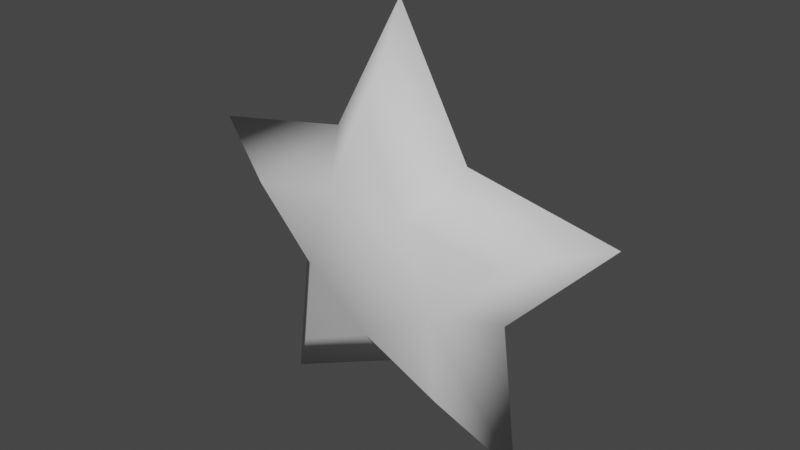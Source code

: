 # Source: star.blend  (saved by Blender 3.1.7; exported with 4.5.12 LTS)
import bpy
from mathutils import Matrix  # noqa: F401  (used for matrix-valued properties, if any)

bpy.ops.wm.read_factory_settings(use_empty=True)
scene = bpy.context.scene
scene.name = 'Scene'

# ---- collections
col_collection = bpy.data.collections.new('Collection'); scene.collection.children.link(col_collection)

# ---- world
world_world = bpy.data.worlds.new('World'); scene.world = world_world
world_world.use_nodes = True; world_world.node_tree.nodes.clear()
_N = world_world.node_tree.nodes; _L = world_world.node_tree.links
n0 = _N.new('ShaderNodeOutputWorld'); n0.name = 'World Output'; n0.location = (300, 300)
n1 = _N.new('ShaderNodeBackground'); n1.name = 'Background'; n1.location = (10, 300)
n1.inputs[0].default_value = (0.05088, 0.05088, 0.05088, 1.0)
_L.new(n1.outputs[0], n0.inputs[0])
n0.is_active_output = True
world_world.color = (0.05088, 0.05088, 0.05088)
world_world.use_sun_shadow = False
world_world.sun_shadow_jitter_overblur = 0.0

# ---- meshes
me_cylinder = bpy.data.meshes.new('Cylinder')
me_cylinder.from_pydata([(-0.0002983, 0.5863, 0.1949), (0.0, 1.0, -0.005083), (0.5573, 0.1812, 0.1949), (0.9511, 0.309, -0.005083), (0.3445, -0.4757, 0.1949), (0.5878, -0.809, -0.005083), (-0.3447, -0.4728, 0.1949), (-0.5878, -0.809, -0.005083), (-0.5579, 0.1812, 0.1949), (-0.9511, 0.309, -0.005083), (0.1833, 0.2532, 0.1949), (0.3132, 0.4318, -0.005083), (-0.1846, 0.2532, 0.1949), (-0.3143, 0.4318, -0.005083), (0.297, -0.0967, 0.1949), (0.5071, -0.1649, -0.005083), (-0.2982, -0.0967, 0.1949), (-0.5082, -0.1649, -0.005083), (-0.006542, -0.3129, 0.1949), (-0.005717, -0.5338, -0.005083), (-0.0002982, 0.5863, -0.2051), (0.5573, 0.1812, -0.2051), (0.3445, -0.4757, -0.2051), (-0.3447, -0.4728, -0.2051), (-0.5579, 0.1812, -0.2051), (0.1833, 0.2532, -0.2051), (-0.1846, 0.2532, -0.2051), (0.297, -0.0967, -0.2051), (-0.2982, -0.0967, -0.2051), (-0.006542, -0.3129, -0.2051)], [], [(2, 10, 0, 12, 8, 16, 6, 18, 4, 14), (20, 25, 21, 27, 22, 29, 23, 28, 24, 26), (11, 1, 0, 10), (15, 3, 2, 14), (19, 5, 4, 18), (17, 7, 6, 16), (13, 9, 8, 12), (3, 11, 10, 2), (1, 13, 12, 0), (5, 15, 14, 4), (9, 17, 16, 8), (7, 19, 18, 6), (11, 3, 21, 25), (15, 5, 22, 27), (19, 7, 23, 29), (17, 9, 24, 28), (13, 1, 20, 26), (1, 11, 25, 20), (9, 13, 26, 24), (3, 15, 27, 21), (7, 17, 28, 23), (5, 19, 29, 22)])
me_cylinder.polygons.foreach_set('use_smooth', [True] * 22)
_uv = me_cylinder.uv_layers.new(name='UVMap')
_uv.uv.foreach_set('vector', [0.4051, 0.3004, 0.3072, 0.3289, 0.25, 0.4131, 0.1926, 0.3289, 0.0949, 0.3004, 0.1571, 0.2198, 0.154, 0.1183, 0.248, 0.1525, 0.3457, 0.1179, 0.3426, 0.2199, 0.75, 0.4131, 0.8072, 0.3289, 0.9051, 0.3004, 0.8426, 0.2199, 0.8457, 0.1179, 0.748, 0.1525, 0.654, 0.1183, 0.6571, 0.2198, 0.5949, 0.3004, 0.6926, 0.3289, 0.9, 0.7435, 1.0, 0.7435, 0.9442, 1.0, 0.9, 1.0, 0.7, 0.7435, 0.8, 0.7435, 0.7442, 1.0, 0.7, 1.0, 0.4987, 0.7435, 0.6, 0.7435, 0.5441, 1.0, 0.4987, 1.0, 0.3, 0.7435, 0.4, 0.7435, 0.344, 1.0, 0.3, 1.0, 0.1, 0.7435, 0.2, 0.7435, 0.1442, 1.0, 0.1, 1.0, 0.8, 0.7435, 0.9, 0.7435, 0.9, 1.0, 0.8558, 1.0, 2.98e-08, 0.7435, 0.1, 0.7435, 0.1, 1.0, 0.05578, 1.0, 0.6, 0.7435, 0.7, 0.7435, 0.7, 1.0, 0.6556, 1.0, 0.2, 0.7435, 0.3, 0.7435, 0.3, 1.0, 0.2558, 1.0, 0.4, 0.7435, 0.4987, 0.7435, 0.4987, 1.0, 0.4557, 1.0, 0.9, 0.7565, 0.8, 0.7565, 0.8558, 0.5, 0.9, 0.5, 0.7, 0.7565, 0.6, 0.7565, 0.6556, 0.5, 0.7, 0.5, 0.4987, 0.7565, 0.4, 0.7565, 0.4557, 0.5, 0.4987, 0.5, 0.3, 0.7565, 0.2, 0.7565, 0.2558, 0.5, 0.3, 0.5, 0.1, 0.7565, 2.98e-08, 0.7565, 0.05578, 0.5, 0.1, 0.5, 1.0, 0.7565, 0.9, 0.7565, 0.9, 0.5, 0.9442, 0.5, 0.2, 0.7565, 0.1, 0.7565, 0.1, 0.5, 0.1442, 0.5, 0.8, 0.7565, 0.7, 0.7565, 0.7, 0.5, 0.7442, 0.5, 0.4, 0.7565, 0.3, 0.7565, 0.3, 0.5, 0.344, 0.5, 0.6, 0.7565, 0.4987, 0.7565, 0.4987, 0.5, 0.5441, 0.5])
me_cylinder.use_remesh_fix_poles = True
me_cylinder.use_remesh_preserve_attributes = False
me_cylinder.update()

# ---- objects
ob_cylinder = bpy.data.objects.new('Cylinder', me_cylinder)

# ---- transforms, parenting, visibility, modifiers, constraints
ob_cylinder.location = (0.0, 0.0, 0.0)
ob_cylinder.rotation_euler = (1.571, -0.0, 0.0)

# ---- collection membership
col_collection.objects.link(ob_cylinder)

# ---- scene / render settings (as saved in the file)
scene.frame_start = 1; scene.frame_end = 250; scene.frame_set(1)
scene.render.engine = 'BLENDER_EEVEE_NEXT'
scene.cycles.sampling_pattern = 'TABULATED_SOBOL'
scene.cycles.use_light_tree = False
scene.view_settings.view_transform = 'Filmic'
bpy.context.view_layer.update()

# ---- added for rendering (the .blend has no active camera and no usable light): camera, sun
cam_auto = bpy.data.cameras.new('AutoCamera')
cam_auto.lens = 50.0
cam_auto.sensor_width = 36.0
cam_auto.clip_end = 1000.0
ob_auto_camera = bpy.data.objects.new('AutoCamera', cam_auto)
scene.collection.objects.link(ob_auto_camera)
ob_auto_camera.location = (2.45674, -2.94301, 2.06088)
ob_auto_camera.rotation_euler = (1.09748, -7.21219e-08, 0.694738)
scene.camera = ob_auto_camera
light_auto_sun = bpy.data.lights.new('AutoSun', 'SUN')
light_auto_sun.energy = 3.0
light_auto_sun.angle = 0.0523599
ob_auto_sun = bpy.data.objects.new('AutoSun', light_auto_sun)
scene.collection.objects.link(ob_auto_sun)
ob_auto_sun.rotation_euler = (0.872665, 0.174533, 0.523599)
bpy.context.view_layer.update()

